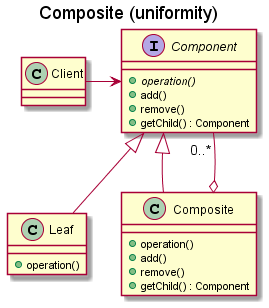

The diagram above was rendered by PlantUML. Its source (embedded in the PNG):
@startuml CompositeUniformity_diagram

title "Composite (uniformity)"

class Client {
}

interface Component {
    + {abstract} operation()
    + add()
    + remove()
    + getChild() : Component
}

Client -> Component

class Leaf {
    + operation()
}

Component <|-- Leaf

class Composite {
    + operation()
    + add()
    + remove()
    + getChild() : Component
}

Component <|-- Composite
Component <-[hidden]- Composite
Component "0..* " --o Composite

@enduml